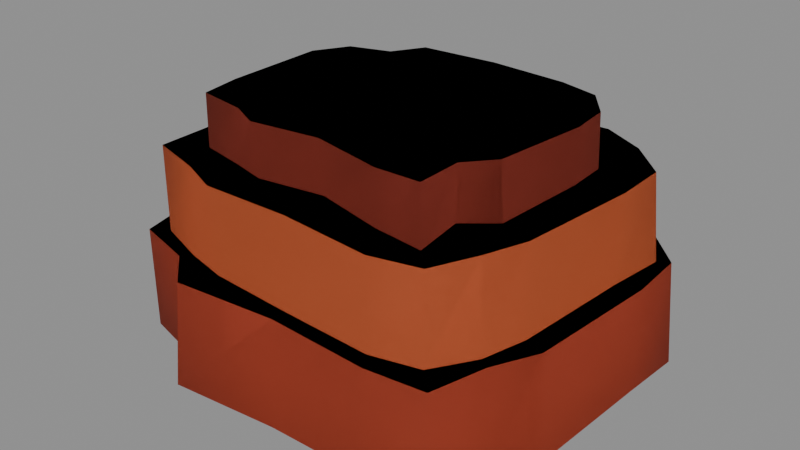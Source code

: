 # Source: gulch_boulder.blend  (saved by Blender 5.3.31; exported with 4.5.12 LTS)
import bpy
from mathutils import Matrix  # noqa: F401  (used for matrix-valued properties, if any)

bpy.ops.wm.read_factory_settings(use_empty=True)
scene = bpy.context.scene
scene.name = 'Scene'

# ---- collections
col_source = bpy.data.collections.new('Source'); scene.collection.children.link(col_source)
col_export = bpy.data.collections.new('Export'); scene.collection.children.link(col_export)

# ---- materials (node trees are filled in below, after node groups)
mat_gulchrock = bpy.data.materials.new('GulchRock')
mat_gulchrock.diffuse_color = (0.4621, 0.05951, 0.02519, 1.0)
mat_gulchrocklight = bpy.data.materials.new('GulchRockLight')
mat_gulchrocklight.diffuse_color = (0.624, 0.1221, 0.03955, 1.0)
mat_gulchrockdark = bpy.data.materials.new('GulchRockDark')
mat_gulchrockdark.diffuse_color = (0.2542, 0.02843, 0.0137, 1.0)
mat_gulchrockpale = bpy.data.materials.new('GulchRockPale')
mat_gulchrockpale.diffuse_color = (0.7379, 0.2542, 0.07227, 1.0)
mat_gulchrocktop = bpy.data.materials.new('GulchRockTop')
mat_gulchrocktop.diffuse_color = (0.5841, 0.1878, 0.06848, 1.0)

# ---- material node trees
mat_gulchrock.use_nodes = True; mat_gulchrock.node_tree.nodes.clear()
_N = mat_gulchrock.node_tree.nodes; _L = mat_gulchrock.node_tree.links
n0 = _N.new('ShaderNodeBsdfPrincipled'); n0.name = 'Principled BSDF'; n0.location = (-200, 100)
n0.inputs[0].default_value = (0.4621, 0.05951, 0.02519, 1.0)
n0.inputs[2].default_value = 0.9
n0.inputs[10].default_value = 0.005
n1 = _N.new('ShaderNodeOutputMaterial'); n1.name = 'Material Output'; n1.location = (200, 100)
_L.new(n0.outputs[0], n1.inputs[0])
n1.is_active_output = True
mat_gulchrocklight.use_nodes = True; mat_gulchrocklight.node_tree.nodes.clear()
_N = mat_gulchrocklight.node_tree.nodes; _L = mat_gulchrocklight.node_tree.links
n0 = _N.new('ShaderNodeBsdfPrincipled'); n0.name = 'Principled BSDF'; n0.location = (-200, 100)
n0.inputs[0].default_value = (0.624, 0.1221, 0.03955, 1.0)
n0.inputs[2].default_value = 0.9
n0.inputs[10].default_value = 0.005
n1 = _N.new('ShaderNodeOutputMaterial'); n1.name = 'Material Output'; n1.location = (200, 100)
_L.new(n0.outputs[0], n1.inputs[0])
n1.is_active_output = True
mat_gulchrockdark.use_nodes = True; mat_gulchrockdark.node_tree.nodes.clear()
_N = mat_gulchrockdark.node_tree.nodes; _L = mat_gulchrockdark.node_tree.links
n0 = _N.new('ShaderNodeBsdfPrincipled'); n0.name = 'Principled BSDF'; n0.location = (-200, 100)
n0.inputs[0].default_value = (0.2542, 0.02843, 0.0137, 1.0)
n0.inputs[2].default_value = 0.9
n0.inputs[10].default_value = 0.005
n1 = _N.new('ShaderNodeOutputMaterial'); n1.name = 'Material Output'; n1.location = (200, 100)
_L.new(n0.outputs[0], n1.inputs[0])
n1.is_active_output = True
mat_gulchrockpale.use_nodes = True; mat_gulchrockpale.node_tree.nodes.clear()
_N = mat_gulchrockpale.node_tree.nodes; _L = mat_gulchrockpale.node_tree.links
n0 = _N.new('ShaderNodeBsdfPrincipled'); n0.name = 'Principled BSDF'; n0.location = (-200, 100)
n0.inputs[0].default_value = (0.7379, 0.2542, 0.07227, 1.0)
n0.inputs[2].default_value = 0.9
n0.inputs[10].default_value = 0.005
n1 = _N.new('ShaderNodeOutputMaterial'); n1.name = 'Material Output'; n1.location = (200, 100)
_L.new(n0.outputs[0], n1.inputs[0])
n1.is_active_output = True
mat_gulchrocktop.use_nodes = True; mat_gulchrocktop.node_tree.nodes.clear()
_N = mat_gulchrocktop.node_tree.nodes; _L = mat_gulchrocktop.node_tree.links
n0 = _N.new('ShaderNodeBsdfPrincipled'); n0.name = 'Principled BSDF'; n0.location = (-200, 100)
n0.inputs[0].default_value = (0.5841, 0.1878, 0.06848, 1.0)
n0.inputs[2].default_value = 0.95
n0.inputs[10].default_value = 0.005
n1 = _N.new('ShaderNodeOutputMaterial'); n1.name = 'Material Output'; n1.location = (200, 100)
_L.new(n0.outputs[0], n1.inputs[0])
n1.is_active_output = True

# ---- meshes
me_boulder = bpy.data.meshes.new('Boulder')
me_boulder.from_pydata([(1.198, 0.3993, 0.0), (1.195, 0.3983, 0.6), (1.22, 0.7625, 0.0), (1.177, 0.7362, 0.6), (0.9763, 0.9976, 0.0), (0.9494, 0.9701, 0.6), (0.6294, 1.049, 0.0), (0.633, 1.055, 0.6), (0.0, 1.1, 0.0), (0.0, 1.064, 0.6), (-0.6254, 1.042, 0.0), (-0.6298, 1.05, 0.6), (-0.8328, 0.8509, 0.0), (-0.8134, 0.8311, 0.6), (-1.067, 0.6671, 0.0), (-1.073, 0.6709, 0.6), (-1.233, 0.411, 0.0), (-1.249, 0.4163, 0.6), (-1.285, -0.4282, 0.0), (-1.241, -0.4138, 0.6), (-1.166, -0.7288, 0.0), (-1.167, -0.7294, 0.6), (-0.8064, -0.824, 0.0), (-0.8072, -0.8248, 0.6), (-0.6319, -1.053, 0.0), (-0.6051, -1.008, 0.6), (0.0, -0.9928, 0.0), (0.0, -0.951, 0.6), (0.5898, -0.983, 0.0), (0.5886, -0.981, 0.6), (0.9589, -0.9798, 0.0), (0.9222, -0.9423, 0.6), (1.025, -0.641, 0.0), (1.006, -0.6291, 0.6), (1.16, -0.3866, 0.0), (1.13, -0.3766, 0.6), (1.068, 0.3559, 0.6), (1.072, 0.3572, 1.1), (1.111, 0.6944, 0.6), (1.069, 0.6681, 1.1), (0.8788, 0.8979, 0.6), (0.857, 0.8757, 1.1), (0.6292, 1.049, 0.6), (0.6038, 1.006, 1.1), (0.0, 1.014, 0.6), (0.0, 0.9724, 1.1), (-0.5772, 0.9621, 0.6), (-0.5766, 0.961, 1.1), (-0.717, 0.7326, 0.6), (-0.7118, 0.7273, 1.1), (-0.9599, 0.6001, 0.6), (-0.9651, 0.6034, 1.1), (-1.133, 0.3775, 0.6), (-1.141, 0.3802, 1.1), (-1.055, -0.3515, 0.6), (-1.068, -0.356, 1.1), (-1.065, -0.6658, 0.6), (-1.062, -0.664, 1.1), (-0.7555, -0.7719, 0.6), (-0.7381, -0.7542, 1.1), (-0.4994, -0.8323, 0.6), (-0.5097, -0.8495, 1.1), (0.0, -0.8648, 0.6), (0.0, -0.8385, 1.1), (0.5334, -0.889, 0.6), (0.5313, -0.8855, 1.1), (0.8033, -0.8208, 0.6), (0.8007, -0.8181, 1.1), (0.9475, -0.5924, 0.6), (0.9129, -0.5708, 1.1), (1.013, -0.3376, 0.6), (0.998, -0.3327, 1.1), (0.8428, 0.2809, 1.1), (0.8428, 0.2809, 1.4), (0.8306, 0.5193, 1.1), (0.82, 0.5127, 1.4), (0.7002, 0.7154, 1.1), (0.6804, 0.6952, 1.4), (0.4418, 0.7364, 1.1), (0.4519, 0.7532, 1.4), (0.0, 0.826, 1.1), (0.0, 0.7813, 1.4), (-0.4368, 0.728, 1.1), (-0.4482, 0.747, 1.4), (-0.5761, 0.5887, 1.1), (-0.5541, 0.5661, 1.4), (-0.8188, 0.512, 1.1), (-0.786, 0.4914, 1.4), (-0.8751, 0.2917, 1.1), (-0.8954, 0.2985, 1.4), (-0.9132, -0.3044, 1.1), (-0.881, -0.2937, 1.4), (-0.849, -0.5308, 1.1), (-0.8454, -0.5285, 1.4), (-0.573, -0.5855, 1.1), (-0.5596, -0.5718, 1.4), (-0.3798, -0.633, 1.1), (-0.3917, -0.6528, 1.4), (0.0, -0.5739, 1.1), (0.0, -0.596, 1.4), (0.4018, -0.6696, 1.1), (0.4073, -0.6788, 1.4), (0.6883, -0.7033, 1.1), (0.6559, -0.6702, 1.4), (0.6476, -0.4049, 1.1), (0.6544, -0.4091, 1.4), (0.8104, -0.2701, 1.1), (0.7804, -0.2601, 1.4)], [], [(0, 2, 3, 1), (2, 4, 5, 3), (4, 6, 7, 5), (6, 8, 9, 7), (8, 10, 11, 9), (10, 12, 13, 11), (12, 14, 15, 13), (14, 16, 17, 15), (16, 18, 19, 17), (18, 20, 21, 19), (20, 22, 23, 21), (22, 24, 25, 23), (24, 26, 27, 25), (26, 28, 29, 27), (28, 30, 31, 29), (30, 32, 33, 31), (32, 34, 35, 33), (34, 0, 1, 35), (1, 3, 38, 36), (3, 5, 40, 38), (5, 7, 42, 40), (7, 9, 44, 42), (9, 11, 46, 44), (11, 13, 48, 46), (13, 15, 50, 48), (15, 17, 52, 50), (17, 19, 54, 52), (19, 21, 56, 54), (21, 23, 58, 56), (23, 25, 60, 58), (25, 27, 62, 60), (27, 29, 64, 62), (29, 31, 66, 64), (31, 33, 68, 66), (33, 35, 70, 68), (35, 1, 36, 70), (36, 38, 39, 37), (38, 40, 41, 39), (40, 42, 43, 41), (42, 44, 45, 43), (44, 46, 47, 45), (46, 48, 49, 47), (48, 50, 51, 49), (50, 52, 53, 51), (52, 54, 55, 53), (54, 56, 57, 55), (56, 58, 59, 57), (58, 60, 61, 59), (60, 62, 63, 61), (62, 64, 65, 63), (64, 66, 67, 65), (66, 68, 69, 67), (68, 70, 71, 69), (70, 36, 37, 71), (37, 39, 74, 72), (39, 41, 76, 74), (41, 43, 78, 76), (43, 45, 80, 78), (45, 47, 82, 80), (47, 49, 84, 82), (49, 51, 86, 84), (51, 53, 88, 86), (53, 55, 90, 88), (55, 57, 92, 90), (57, 59, 94, 92), (59, 61, 96, 94), (61, 63, 98, 96), (63, 65, 100, 98), (65, 67, 102, 100), (67, 69, 104, 102), (69, 71, 106, 104), (71, 37, 72, 106), (72, 74, 75, 73), (74, 76, 77, 75), (76, 78, 79, 77), (78, 80, 81, 79), (80, 82, 83, 81), (82, 84, 85, 83), (84, 86, 87, 85), (86, 88, 89, 87), (88, 90, 91, 89), (90, 92, 93, 91), (92, 94, 95, 93), (94, 96, 97, 95), (96, 98, 99, 97), (98, 100, 101, 99), (100, 102, 103, 101), (102, 104, 105, 103), (104, 106, 107, 105), (106, 72, 73, 107), (73, 75, 77, 79, 81, 83, 85, 87, 89, 91, 93, 95, 97, 99, 101, 103, 105, 107)])
me_boulder.polygons.foreach_set('material_index', [0, 0, 0, 0, 0, 0, 0, 0, 0, 0, 0, 0, 0, 0, 0, 0, 0, 0, 4, 4, 4, 4, 4, 4, 4, 4, 4, 4, 4, 4, 4, 4, 4, 4, 4, 4, 1, 1, 1, 1, 1, 1, 1, 1, 1, 1, 1, 1, 1, 1, 1, 1, 1, 1, 4, 4, 4, 4, 4, 4, 4, 4, 4, 4, 4, 4, 4, 4, 4, 4, 4, 4, 2, 2, 2, 2, 2, 2, 2, 2, 2, 2, 2, 2, 2, 2, 2, 2, 2, 2, 4])
me_boulder.materials.append(mat_gulchrock)
me_boulder.materials.append(mat_gulchrocklight)
me_boulder.materials.append(mat_gulchrockdark)
me_boulder.materials.append(mat_gulchrockpale)
me_boulder.materials.append(mat_gulchrocktop)
me_boulder.update()
me_boulder_001 = bpy.data.meshes.new('Boulder.001')
me_boulder_001.from_pydata([(1.198, 0.3993, 0.0), (1.195, 0.3983, 0.6), (1.22, 0.7625, 0.0), (1.177, 0.7362, 0.6), (0.9763, 0.9976, 0.0), (0.9494, 0.9701, 0.6), (0.6294, 1.049, 0.0), (0.633, 1.055, 0.6), (0.0, 1.1, 0.0), (0.0, 1.064, 0.6), (-0.6254, 1.042, 0.0), (-0.6298, 1.05, 0.6), (-0.8328, 0.8509, 0.0), (-0.8134, 0.8311, 0.6), (-1.067, 0.6671, 0.0), (-1.073, 0.6709, 0.6), (-1.233, 0.411, 0.0), (-1.249, 0.4163, 0.6), (-1.285, -0.4282, 0.0), (-1.241, -0.4138, 0.6), (-1.166, -0.7288, 0.0), (-1.167, -0.7294, 0.6), (-0.8064, -0.824, 0.0), (-0.8072, -0.8248, 0.6), (-0.6319, -1.053, 0.0), (-0.6051, -1.008, 0.6), (0.0, -0.9928, 0.0), (0.0, -0.951, 0.6), (0.5898, -0.983, 0.0), (0.5886, -0.981, 0.6), (0.9589, -0.9798, 0.0), (0.9222, -0.9423, 0.6), (1.025, -0.641, 0.0), (1.006, -0.6291, 0.6), (1.16, -0.3866, 0.0), (1.13, -0.3766, 0.6), (1.068, 0.3559, 0.6), (1.072, 0.3572, 1.1), (1.111, 0.6944, 0.6), (1.069, 0.6681, 1.1), (0.8788, 0.8979, 0.6), (0.857, 0.8757, 1.1), (0.6292, 1.049, 0.6), (0.6038, 1.006, 1.1), (0.0, 1.014, 0.6), (0.0, 0.9724, 1.1), (-0.5772, 0.9621, 0.6), (-0.5766, 0.961, 1.1), (-0.717, 0.7326, 0.6), (-0.7118, 0.7273, 1.1), (-0.9599, 0.6001, 0.6), (-0.9651, 0.6034, 1.1), (-1.133, 0.3775, 0.6), (-1.141, 0.3802, 1.1), (-1.055, -0.3515, 0.6), (-1.068, -0.356, 1.1), (-1.065, -0.6658, 0.6), (-1.062, -0.664, 1.1), (-0.7555, -0.7719, 0.6), (-0.7381, -0.7542, 1.1), (-0.4994, -0.8323, 0.6), (-0.5097, -0.8495, 1.1), (0.0, -0.8648, 0.6), (0.0, -0.8385, 1.1), (0.5334, -0.889, 0.6), (0.5313, -0.8855, 1.1), (0.8033, -0.8208, 0.6), (0.8007, -0.8181, 1.1), (0.9475, -0.5924, 0.6), (0.9129, -0.5708, 1.1), (1.013, -0.3376, 0.6), (0.998, -0.3327, 1.1), (0.8428, 0.2809, 1.1), (0.8428, 0.2809, 1.4), (0.8306, 0.5193, 1.1), (0.82, 0.5127, 1.4), (0.7002, 0.7154, 1.1), (0.6804, 0.6952, 1.4), (0.4418, 0.7364, 1.1), (0.4519, 0.7532, 1.4), (0.0, 0.826, 1.1), (0.0, 0.7813, 1.4), (-0.4368, 0.728, 1.1), (-0.4482, 0.747, 1.4), (-0.5761, 0.5887, 1.1), (-0.5541, 0.5661, 1.4), (-0.8188, 0.512, 1.1), (-0.786, 0.4914, 1.4), (-0.8751, 0.2917, 1.1), (-0.8954, 0.2985, 1.4), (-0.9132, -0.3044, 1.1), (-0.881, -0.2937, 1.4), (-0.849, -0.5308, 1.1), (-0.8454, -0.5285, 1.4), (-0.573, -0.5855, 1.1), (-0.5596, -0.5718, 1.4), (-0.3798, -0.633, 1.1), (-0.3917, -0.6528, 1.4), (0.0, -0.5739, 1.1), (0.0, -0.596, 1.4), (0.4018, -0.6696, 1.1), (0.4073, -0.6788, 1.4), (0.6883, -0.7033, 1.1), (0.6559, -0.6702, 1.4), (0.6476, -0.4049, 1.1), (0.6544, -0.4091, 1.4), (0.8104, -0.2701, 1.1), (0.7804, -0.2601, 1.4)], [], [(0, 2, 3, 1), (2, 4, 5, 3), (4, 6, 7, 5), (6, 8, 9, 7), (8, 10, 11, 9), (10, 12, 13, 11), (12, 14, 15, 13), (14, 16, 17, 15), (16, 18, 19, 17), (18, 20, 21, 19), (20, 22, 23, 21), (22, 24, 25, 23), (24, 26, 27, 25), (26, 28, 29, 27), (28, 30, 31, 29), (30, 32, 33, 31), (32, 34, 35, 33), (34, 0, 1, 35), (1, 3, 38, 36), (3, 5, 40, 38), (5, 7, 42, 40), (7, 9, 44, 42), (9, 11, 46, 44), (11, 13, 48, 46), (13, 15, 50, 48), (15, 17, 52, 50), (17, 19, 54, 52), (19, 21, 56, 54), (21, 23, 58, 56), (23, 25, 60, 58), (25, 27, 62, 60), (27, 29, 64, 62), (29, 31, 66, 64), (31, 33, 68, 66), (33, 35, 70, 68), (35, 1, 36, 70), (36, 38, 39, 37), (38, 40, 41, 39), (40, 42, 43, 41), (42, 44, 45, 43), (44, 46, 47, 45), (46, 48, 49, 47), (48, 50, 51, 49), (50, 52, 53, 51), (52, 54, 55, 53), (54, 56, 57, 55), (56, 58, 59, 57), (58, 60, 61, 59), (60, 62, 63, 61), (62, 64, 65, 63), (64, 66, 67, 65), (66, 68, 69, 67), (68, 70, 71, 69), (70, 36, 37, 71), (37, 39, 74, 72), (39, 41, 76, 74), (41, 43, 78, 76), (43, 45, 80, 78), (45, 47, 82, 80), (47, 49, 84, 82), (49, 51, 86, 84), (51, 53, 88, 86), (53, 55, 90, 88), (55, 57, 92, 90), (57, 59, 94, 92), (59, 61, 96, 94), (61, 63, 98, 96), (63, 65, 100, 98), (65, 67, 102, 100), (67, 69, 104, 102), (69, 71, 106, 104), (71, 37, 72, 106), (72, 74, 75, 73), (74, 76, 77, 75), (76, 78, 79, 77), (78, 80, 81, 79), (80, 82, 83, 81), (82, 84, 85, 83), (84, 86, 87, 85), (86, 88, 89, 87), (88, 90, 91, 89), (90, 92, 93, 91), (92, 94, 95, 93), (94, 96, 97, 95), (96, 98, 99, 97), (98, 100, 101, 99), (100, 102, 103, 101), (102, 104, 105, 103), (104, 106, 107, 105), (106, 72, 73, 107), (73, 75, 77, 79, 81, 83, 85, 87, 89, 91, 93, 95, 97, 99, 101, 103, 105, 107)])
me_boulder_001.polygons.foreach_set('use_smooth', [True] * 91)
me_boulder_001.polygons.foreach_set('material_index', [1, 1, 1, 1, 1, 1, 1, 1, 1, 1, 1, 1, 1, 1, 1, 1, 1, 1, 5, 5, 5, 5, 5, 5, 5, 5, 5, 5, 5, 5, 5, 5, 5, 5, 5, 5, 2, 2, 2, 2, 2, 2, 2, 2, 2, 2, 2, 2, 2, 2, 2, 2, 2, 2, 5, 5, 5, 5, 5, 5, 5, 5, 5, 5, 5, 5, 5, 5, 5, 5, 5, 5, 3, 3, 3, 3, 3, 3, 3, 3, 3, 3, 3, 3, 3, 3, 3, 3, 3, 3, 5])
me_boulder_001.materials.append(None)
me_boulder_001.materials.append(mat_gulchrock)
me_boulder_001.materials.append(mat_gulchrocklight)
me_boulder_001.materials.append(mat_gulchrockdark)
me_boulder_001.materials.append(mat_gulchrockpale)
me_boulder_001.materials.append(mat_gulchrocktop)
me_boulder_001.update()

# ---- objects
ob_boulder = bpy.data.objects.new('Boulder', me_boulder)
ob_boulder_001 = bpy.data.objects.new('Boulder.001', me_boulder_001)

# ---- transforms, parenting, visibility, modifiers, constraints
ob_boulder.location = (0.0, 0.0, 0.0)
ob_boulder_001.location = (0.0, 0.0, 0.0)

# ---- collection membership
col_source.objects.link(ob_boulder)
col_export.objects.link(ob_boulder_001)

# ---- scene / render settings (as saved in the file)
scene.frame_start = 1; scene.frame_end = 250; scene.frame_set(1)
scene.render.engine = 'BLENDER_EEVEE_NEXT'
scene.render.bake_bias = 0.0
scene.render.bake_samples = 0
scene.render.compositor_device = 'GPU'
scene.eevee.use_volume_custom_range = False
scene.eevee.fast_gi_thickness_near = 0.1
scene.eevee.fast_gi_thickness_far = 0.0
scene.eevee.ray_tracing_options.screen_trace_thickness = 0.1
bpy.context.view_layer.update()

# ---- added for rendering (the .blend has no active camera and no usable light): camera, sun + grey world if the file has none
cam_auto = bpy.data.cameras.new('AutoCamera')
cam_auto.lens = 50.0
cam_auto.sensor_width = 36.0
cam_auto.clip_end = 1000.0
ob_auto_camera = bpy.data.objects.new('AutoCamera', cam_auto)
scene.collection.objects.link(ob_auto_camera)
ob_auto_camera.location = (3.28665, -3.9594, 3.35532)
ob_auto_camera.rotation_euler = (1.09748, -7.21219e-08, 0.694738)
scene.camera = ob_auto_camera
light_auto_sun = bpy.data.lights.new('AutoSun', 'SUN')
light_auto_sun.energy = 3.0
light_auto_sun.angle = 0.0523599
ob_auto_sun = bpy.data.objects.new('AutoSun', light_auto_sun)
scene.collection.objects.link(ob_auto_sun)
ob_auto_sun.rotation_euler = (0.872665, 0.174533, 0.523599)
if scene.world is None:
    world_auto = bpy.data.worlds.new('AutoWorld')
    world_auto.color = (0.3, 0.3, 0.3)
    scene.world = world_auto
bpy.context.view_layer.update()
